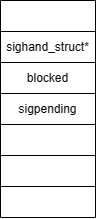

The diagram above was exported from draw.io. Its source (the exported page's mxGraphModel, read from the mxfile embedded in the PNG):
<mxGraphModel dx="512" dy="279" grid="0" gridSize="10" guides="1" tooltips="1" connect="1" arrows="1" fold="1" page="0" pageScale="1" pageWidth="827" pageHeight="1169" math="0" shadow="0">
  <root>
    <mxCell id="0" />
    <mxCell id="1" parent="0" />
    <mxCell id="6xalMlTt6SMBlMzRZ9nk-24" value="" style="shape=table;startSize=0;container=1;collapsible=0;childLayout=tableLayout;" vertex="1" parent="1">
      <mxGeometry x="164" y="76" width="95" height="217" as="geometry" />
    </mxCell>
    <mxCell id="6xalMlTt6SMBlMzRZ9nk-25" value="" style="shape=tableRow;horizontal=0;startSize=0;swimlaneHead=0;swimlaneBody=0;strokeColor=inherit;top=0;left=0;bottom=0;right=0;collapsible=0;dropTarget=0;fillColor=none;points=[[0,0.5],[1,0.5]];portConstraint=eastwest;" vertex="1" parent="6xalMlTt6SMBlMzRZ9nk-24">
      <mxGeometry width="95" height="31" as="geometry" />
    </mxCell>
    <mxCell id="6xalMlTt6SMBlMzRZ9nk-26" value="" style="shape=partialRectangle;html=1;whiteSpace=wrap;connectable=0;strokeColor=inherit;overflow=hidden;fillColor=none;top=0;left=0;bottom=0;right=0;pointerEvents=1;" vertex="1" parent="6xalMlTt6SMBlMzRZ9nk-25">
      <mxGeometry width="95" height="31" as="geometry">
        <mxRectangle width="95" height="31" as="alternateBounds" />
      </mxGeometry>
    </mxCell>
    <mxCell id="6xalMlTt6SMBlMzRZ9nk-27" value="" style="shape=tableRow;horizontal=0;startSize=0;swimlaneHead=0;swimlaneBody=0;strokeColor=inherit;top=0;left=0;bottom=0;right=0;collapsible=0;dropTarget=0;fillColor=none;points=[[0,0.5],[1,0.5]];portConstraint=eastwest;" vertex="1" parent="6xalMlTt6SMBlMzRZ9nk-24">
      <mxGeometry y="31" width="95" height="31" as="geometry" />
    </mxCell>
    <mxCell id="6xalMlTt6SMBlMzRZ9nk-28" value="sighand_struct*" style="shape=partialRectangle;html=1;whiteSpace=wrap;connectable=0;strokeColor=inherit;overflow=hidden;fillColor=none;top=0;left=0;bottom=0;right=0;pointerEvents=1;" vertex="1" parent="6xalMlTt6SMBlMzRZ9nk-27">
      <mxGeometry width="95" height="31" as="geometry">
        <mxRectangle width="95" height="31" as="alternateBounds" />
      </mxGeometry>
    </mxCell>
    <mxCell id="6xalMlTt6SMBlMzRZ9nk-29" value="" style="shape=tableRow;horizontal=0;startSize=0;swimlaneHead=0;swimlaneBody=0;strokeColor=inherit;top=0;left=0;bottom=0;right=0;collapsible=0;dropTarget=0;fillColor=none;points=[[0,0.5],[1,0.5]];portConstraint=eastwest;" vertex="1" parent="6xalMlTt6SMBlMzRZ9nk-24">
      <mxGeometry y="62" width="95" height="31" as="geometry" />
    </mxCell>
    <mxCell id="6xalMlTt6SMBlMzRZ9nk-30" value="blocked" style="shape=partialRectangle;html=1;whiteSpace=wrap;connectable=0;strokeColor=inherit;overflow=hidden;fillColor=none;top=0;left=0;bottom=0;right=0;pointerEvents=1;" vertex="1" parent="6xalMlTt6SMBlMzRZ9nk-29">
      <mxGeometry width="95" height="31" as="geometry">
        <mxRectangle width="95" height="31" as="alternateBounds" />
      </mxGeometry>
    </mxCell>
    <mxCell id="6xalMlTt6SMBlMzRZ9nk-31" value="" style="shape=tableRow;horizontal=0;startSize=0;swimlaneHead=0;swimlaneBody=0;strokeColor=inherit;top=0;left=0;bottom=0;right=0;collapsible=0;dropTarget=0;fillColor=none;points=[[0,0.5],[1,0.5]];portConstraint=eastwest;" vertex="1" parent="6xalMlTt6SMBlMzRZ9nk-24">
      <mxGeometry y="93" width="95" height="31" as="geometry" />
    </mxCell>
    <mxCell id="6xalMlTt6SMBlMzRZ9nk-32" value="sigpending" style="shape=partialRectangle;html=1;whiteSpace=wrap;connectable=0;strokeColor=inherit;overflow=hidden;fillColor=none;top=0;left=0;bottom=0;right=0;pointerEvents=1;" vertex="1" parent="6xalMlTt6SMBlMzRZ9nk-31">
      <mxGeometry width="95" height="31" as="geometry">
        <mxRectangle width="95" height="31" as="alternateBounds" />
      </mxGeometry>
    </mxCell>
    <mxCell id="6xalMlTt6SMBlMzRZ9nk-33" value="" style="shape=tableRow;horizontal=0;startSize=0;swimlaneHead=0;swimlaneBody=0;strokeColor=inherit;top=0;left=0;bottom=0;right=0;collapsible=0;dropTarget=0;fillColor=none;points=[[0,0.5],[1,0.5]];portConstraint=eastwest;" vertex="1" parent="6xalMlTt6SMBlMzRZ9nk-24">
      <mxGeometry y="124" width="95" height="31" as="geometry" />
    </mxCell>
    <mxCell id="6xalMlTt6SMBlMzRZ9nk-34" value="" style="shape=partialRectangle;html=1;whiteSpace=wrap;connectable=0;strokeColor=inherit;overflow=hidden;fillColor=none;top=0;left=0;bottom=0;right=0;pointerEvents=1;" vertex="1" parent="6xalMlTt6SMBlMzRZ9nk-33">
      <mxGeometry width="95" height="31" as="geometry">
        <mxRectangle width="95" height="31" as="alternateBounds" />
      </mxGeometry>
    </mxCell>
    <mxCell id="6xalMlTt6SMBlMzRZ9nk-35" value="" style="shape=tableRow;horizontal=0;startSize=0;swimlaneHead=0;swimlaneBody=0;strokeColor=inherit;top=0;left=0;bottom=0;right=0;collapsible=0;dropTarget=0;fillColor=none;points=[[0,0.5],[1,0.5]];portConstraint=eastwest;" vertex="1" parent="6xalMlTt6SMBlMzRZ9nk-24">
      <mxGeometry y="155" width="95" height="31" as="geometry" />
    </mxCell>
    <mxCell id="6xalMlTt6SMBlMzRZ9nk-36" value="" style="shape=partialRectangle;html=1;whiteSpace=wrap;connectable=0;strokeColor=inherit;overflow=hidden;fillColor=none;top=0;left=0;bottom=0;right=0;pointerEvents=1;" vertex="1" parent="6xalMlTt6SMBlMzRZ9nk-35">
      <mxGeometry width="95" height="31" as="geometry">
        <mxRectangle width="95" height="31" as="alternateBounds" />
      </mxGeometry>
    </mxCell>
    <mxCell id="6xalMlTt6SMBlMzRZ9nk-37" value="" style="shape=tableRow;horizontal=0;startSize=0;swimlaneHead=0;swimlaneBody=0;strokeColor=inherit;top=0;left=0;bottom=0;right=0;collapsible=0;dropTarget=0;fillColor=none;points=[[0,0.5],[1,0.5]];portConstraint=eastwest;" vertex="1" parent="6xalMlTt6SMBlMzRZ9nk-24">
      <mxGeometry y="186" width="95" height="31" as="geometry" />
    </mxCell>
    <mxCell id="6xalMlTt6SMBlMzRZ9nk-38" value="" style="shape=partialRectangle;html=1;whiteSpace=wrap;connectable=0;strokeColor=inherit;overflow=hidden;fillColor=none;top=0;left=0;bottom=0;right=0;pointerEvents=1;" vertex="1" parent="6xalMlTt6SMBlMzRZ9nk-37">
      <mxGeometry width="95" height="31" as="geometry">
        <mxRectangle width="95" height="31" as="alternateBounds" />
      </mxGeometry>
    </mxCell>
  </root>
</mxGraphModel>